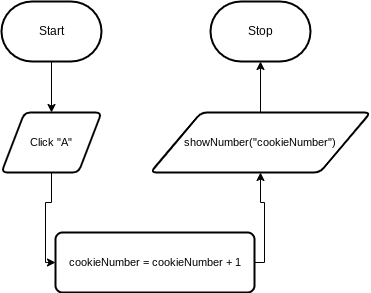

The diagram above was exported from draw.io. Its source (the exported page's mxGraphModel, read from the mxfile embedded in the PNG):
<mxGraphModel dx="638" dy="560" grid="1" gridSize="10" guides="1" tooltips="1" connect="1" arrows="1" fold="1" page="1" pageScale="1" pageWidth="850" pageHeight="1100" math="0" shadow="0">
  <root>
    <mxCell id="0" />
    <mxCell id="1" parent="0" />
    <mxCell id="6" style="edgeStyle=orthogonalEdgeStyle;shape=connector;rounded=0;html=1;labelBackgroundColor=default;strokeColor=default;fontFamily=Helvetica;fontSize=11;fontColor=default;endArrow=classic;" edge="1" parent="1" source="2" target="5">
      <mxGeometry relative="1" as="geometry" />
    </mxCell>
    <mxCell id="2" value="Start" style="strokeWidth=2;html=1;shape=mxgraph.flowchart.terminator;whiteSpace=wrap;" parent="1" vertex="1">
      <mxGeometry x="371" y="79" width="100" height="60" as="geometry" />
    </mxCell>
    <mxCell id="3" value="Stop" style="strokeWidth=2;html=1;shape=mxgraph.flowchart.terminator;whiteSpace=wrap;" parent="1" vertex="1">
      <mxGeometry x="580" y="79" width="100" height="60" as="geometry" />
    </mxCell>
    <mxCell id="8" style="edgeStyle=orthogonalEdgeStyle;shape=connector;rounded=0;html=1;exitX=0.5;exitY=1;exitDx=0;exitDy=0;entryX=0;entryY=0.5;entryDx=0;entryDy=0;labelBackgroundColor=default;strokeColor=default;fontFamily=Helvetica;fontSize=11;fontColor=default;endArrow=classic;" edge="1" parent="1" source="5" target="7">
      <mxGeometry relative="1" as="geometry" />
    </mxCell>
    <mxCell id="5" value="Click &quot;A&quot;" style="shape=parallelogram;html=1;strokeWidth=2;perimeter=parallelogramPerimeter;whiteSpace=wrap;rounded=1;arcSize=12;size=0.23;fontFamily=Helvetica;fontSize=11;fontColor=default;" vertex="1" parent="1">
      <mxGeometry x="371" y="190" width="100" height="60" as="geometry" />
    </mxCell>
    <mxCell id="10" style="edgeStyle=orthogonalEdgeStyle;shape=connector;rounded=0;html=1;exitX=1;exitY=0.5;exitDx=0;exitDy=0;labelBackgroundColor=default;strokeColor=default;fontFamily=Helvetica;fontSize=11;fontColor=default;endArrow=classic;" edge="1" parent="1" source="7" target="9">
      <mxGeometry relative="1" as="geometry" />
    </mxCell>
    <mxCell id="7" value="cookieNumber = cookieNumber + 1" style="rounded=1;whiteSpace=wrap;html=1;absoluteArcSize=1;arcSize=14;strokeWidth=2;fontFamily=Helvetica;fontSize=11;fontColor=default;" vertex="1" parent="1">
      <mxGeometry x="425" y="310" width="199" height="60" as="geometry" />
    </mxCell>
    <mxCell id="11" style="edgeStyle=orthogonalEdgeStyle;shape=connector;rounded=0;html=1;exitX=0.5;exitY=0;exitDx=0;exitDy=0;entryX=0.5;entryY=1;entryDx=0;entryDy=0;entryPerimeter=0;labelBackgroundColor=default;strokeColor=default;fontFamily=Helvetica;fontSize=11;fontColor=default;endArrow=classic;" edge="1" parent="1" source="9" target="3">
      <mxGeometry relative="1" as="geometry" />
    </mxCell>
    <mxCell id="9" value="showNumber(&quot;cookieNumber&quot;)" style="shape=parallelogram;html=1;strokeWidth=2;perimeter=parallelogramPerimeter;whiteSpace=wrap;rounded=1;arcSize=12;size=0.23;fontFamily=Helvetica;fontSize=11;fontColor=default;" vertex="1" parent="1">
      <mxGeometry x="520" y="190" width="220" height="60" as="geometry" />
    </mxCell>
  </root>
</mxGraphModel>